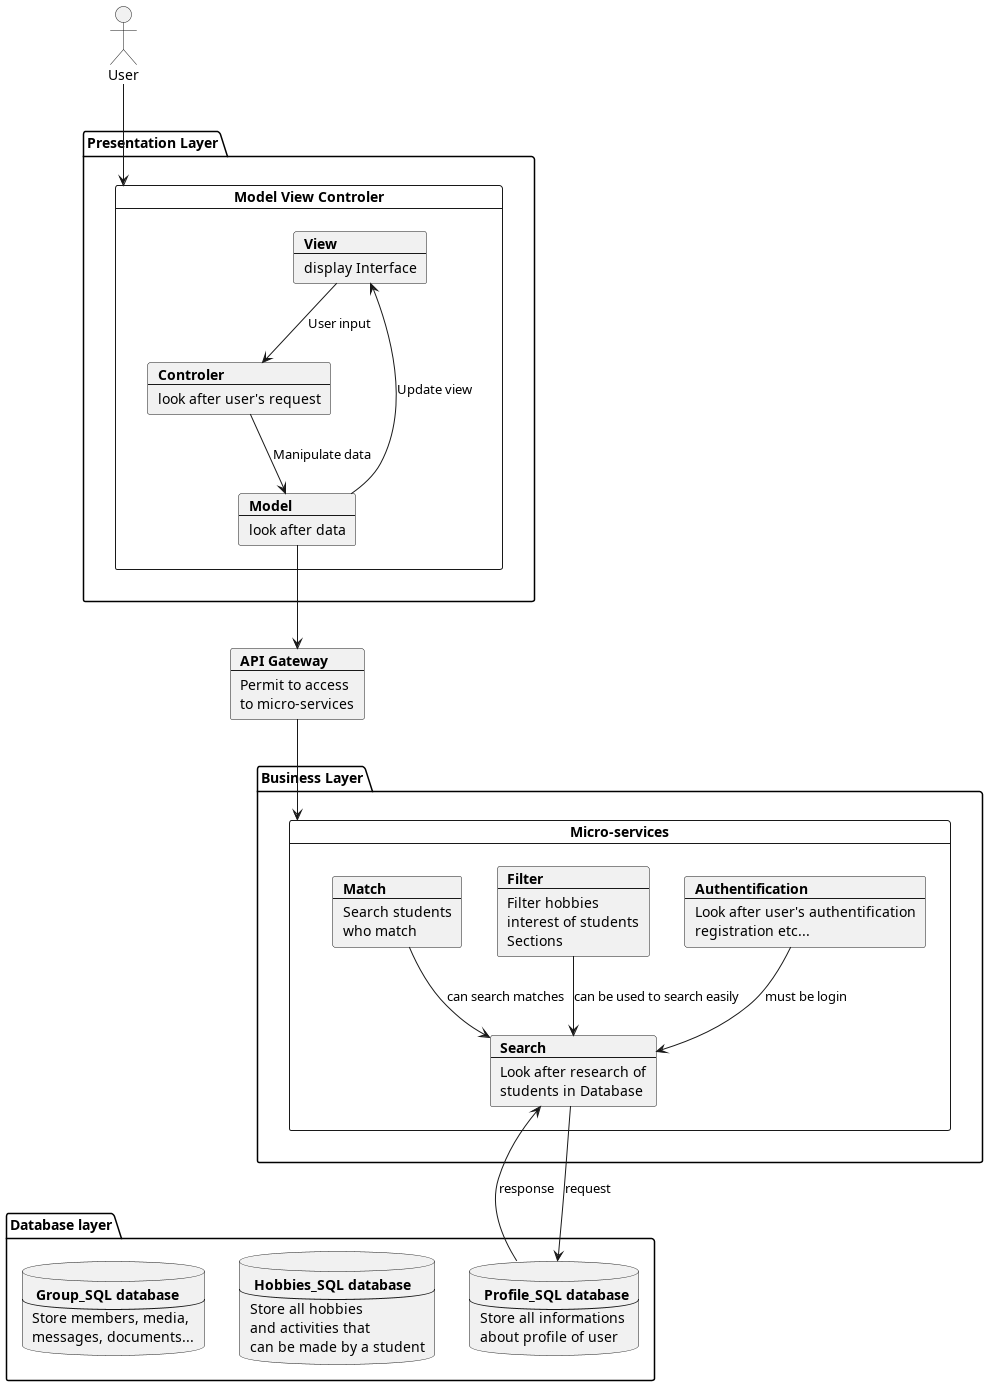

The diagram above was rendered by PlantUML. Its source (embedded in the PNG):
@startuml
actor User
package "Presentation Layer" {
card "Model View Controler" as MVC {
    card View [
    <b>View
    ----
    display Interface
    ]
    card Model [
    <b>Model
    ----
    look after data
    ]
    card Controler [
    <b>Controler
    ----
    look after user's request
    ]
    View --> Controler : User input
    Controler --> Model : Manipulate data
    Model --> View : Update view
}
}
card api [
    <b>API Gateway
    ---
    Permit to access
    to micro-services
]
Model --> api
package "Database layer" {
    database user [
        <b> Profile_SQL database
        ---
        Store all informations
        about profile of user
    ]
    database hobbies [
        <b> Hobbies_SQL database
        ---
        Store all hobbies
        and activities that
        can be made by a student
    ]
    database Group [
        <b> Group_SQL database
        ---
        Store members, media,
        messages, documents...
    ]
}
package "Business Layer" {
card "Micro-services" as MS {
    card auth [
        <b>Authentification
        ----
        Look after user's authentification
        registration etc...
    ]
    card search [
        <b>Search
        ---
        Look after research of
        students in Database
    ]
    card filter [
        <b>Filter
        ---
        Filter hobbies
        interest of students
        Sections
    ]
    card match [
        <b>Match
        ---
        Search students
        who match
    ]

match --> search : can search matches
filter --> search : can be used to search easily
auth --> search : must be login
search --> user : request
user --> search : response
}
}

api --> MS

User --> MVC

@enduml